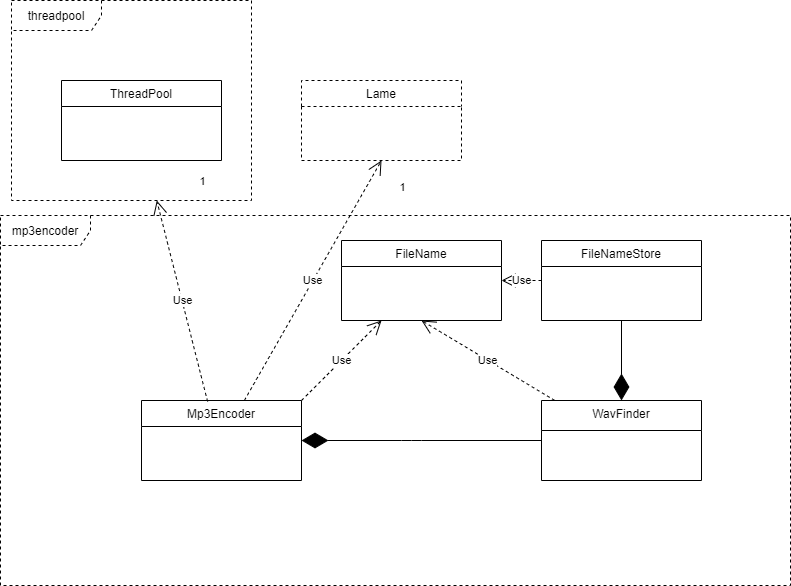

The diagram above was exported from draw.io. Its source (the exported page's mxGraphModel, read from the mxfile embedded in the PNG):
<mxGraphModel dx="1086" dy="1945" grid="1" gridSize="10" guides="1" tooltips="1" connect="1" arrows="1" fold="1" page="1" pageScale="1" pageWidth="827" pageHeight="1169" math="0" shadow="0">
  <root>
    <mxCell id="WIyWlLk6GJQsqaUBKTNV-0" />
    <mxCell id="WIyWlLk6GJQsqaUBKTNV-1" parent="WIyWlLk6GJQsqaUBKTNV-0" />
    <mxCell id="IywpiYYEJWik7PmOE0Bo-4" value="mp3encoder" style="shape=umlFrame;whiteSpace=wrap;html=1;dashed=1;width=90;height=30;" parent="WIyWlLk6GJQsqaUBKTNV-1" vertex="1">
      <mxGeometry x="19" y="155" width="790" height="370" as="geometry" />
    </mxCell>
    <mxCell id="zkfFHV4jXpPFQw0GAbJ--6" value="Mp3Encoder" style="swimlane;fontStyle=0;align=center;verticalAlign=top;childLayout=stackLayout;horizontal=1;startSize=26;horizontalStack=0;resizeParent=1;resizeLast=0;collapsible=1;marginBottom=0;rounded=0;shadow=0;strokeWidth=1;" parent="WIyWlLk6GJQsqaUBKTNV-1" vertex="1">
      <mxGeometry x="160" y="340" width="160" height="80" as="geometry">
        <mxRectangle x="130" y="380" width="160" height="26" as="alternateBounds" />
      </mxGeometry>
    </mxCell>
    <mxCell id="IywpiYYEJWik7PmOE0Bo-6" value="" style="endArrow=diamondThin;endFill=1;endSize=24;html=1;exitX=0.5;exitY=1;exitDx=0;exitDy=0;entryX=0.5;entryY=0;entryDx=0;entryDy=0;" parent="WIyWlLk6GJQsqaUBKTNV-1" source="IywpiYYEJWik7PmOE0Bo-0" target="IywpiYYEJWik7PmOE0Bo-5" edge="1">
      <mxGeometry width="160" relative="1" as="geometry">
        <mxPoint x="330" y="410" as="sourcePoint" />
        <mxPoint x="490" y="410" as="targetPoint" />
        <Array as="points" />
      </mxGeometry>
    </mxCell>
    <mxCell id="IywpiYYEJWik7PmOE0Bo-7" value="" style="endArrow=diamondThin;endFill=1;endSize=24;html=1;entryX=1;entryY=0.5;entryDx=0;entryDy=0;exitX=0;exitY=0.5;exitDx=0;exitDy=0;" parent="WIyWlLk6GJQsqaUBKTNV-1" target="zkfFHV4jXpPFQw0GAbJ--6" edge="1" source="IywpiYYEJWik7PmOE0Bo-5">
      <mxGeometry width="160" relative="1" as="geometry">
        <mxPoint x="450" y="360" as="sourcePoint" />
        <mxPoint x="330" y="390" as="targetPoint" />
        <Array as="points">
          <mxPoint x="430" y="380" />
        </Array>
      </mxGeometry>
    </mxCell>
    <mxCell id="IywpiYYEJWik7PmOE0Bo-8" value="threadpool" style="shape=umlFrame;whiteSpace=wrap;html=1;dashed=1;width=90;height=30;" parent="WIyWlLk6GJQsqaUBKTNV-1" vertex="1">
      <mxGeometry x="30" y="-60" width="240" height="200" as="geometry" />
    </mxCell>
    <mxCell id="IywpiYYEJWik7PmOE0Bo-11" value="1" style="edgeLabel;html=1;align=center;verticalAlign=middle;resizable=0;points=[];" parent="WIyWlLk6GJQsqaUBKTNV-1" vertex="1" connectable="0">
      <mxGeometry x="269.9996415204803" y="329.9950865925839" as="geometry">
        <mxPoint x="-49" y="-209" as="offset" />
      </mxGeometry>
    </mxCell>
    <mxCell id="IywpiYYEJWik7PmOE0Bo-17" value="1" style="edgeLabel;html=1;align=center;verticalAlign=middle;resizable=0;points=[];" parent="WIyWlLk6GJQsqaUBKTNV-1" vertex="1" connectable="0">
      <mxGeometry x="230.0020296260568" y="340.000560009845" as="geometry">
        <mxPoint x="190" y="-214" as="offset" />
      </mxGeometry>
    </mxCell>
    <mxCell id="IywpiYYEJWik7PmOE0Bo-2" value="ThreadPool" style="swimlane;fontStyle=0;align=center;verticalAlign=top;childLayout=stackLayout;horizontal=1;startSize=26;horizontalStack=0;resizeParent=1;resizeLast=0;collapsible=1;marginBottom=0;rounded=0;shadow=0;strokeWidth=1;" parent="WIyWlLk6GJQsqaUBKTNV-1" vertex="1">
      <mxGeometry x="80" y="20" width="160" height="80" as="geometry">
        <mxRectangle x="130" y="380" width="160" height="26" as="alternateBounds" />
      </mxGeometry>
    </mxCell>
    <mxCell id="IywpiYYEJWik7PmOE0Bo-3" value="Lame" style="swimlane;fontStyle=0;align=center;verticalAlign=top;childLayout=stackLayout;horizontal=1;startSize=26;horizontalStack=0;resizeParent=1;resizeLast=0;collapsible=1;marginBottom=0;rounded=0;shadow=0;strokeWidth=1;dashed=1;" parent="WIyWlLk6GJQsqaUBKTNV-1" vertex="1">
      <mxGeometry x="320" y="20" width="160" height="80" as="geometry">
        <mxRectangle x="130" y="380" width="160" height="26" as="alternateBounds" />
      </mxGeometry>
    </mxCell>
    <mxCell id="IywpiYYEJWik7PmOE0Bo-5" value="WavFinder" style="swimlane;fontStyle=0;align=center;verticalAlign=top;childLayout=stackLayout;horizontal=1;startSize=30;horizontalStack=0;resizeParent=1;resizeLast=0;collapsible=1;marginBottom=0;rounded=0;shadow=0;strokeWidth=1;" parent="WIyWlLk6GJQsqaUBKTNV-1" vertex="1">
      <mxGeometry x="560" y="340" width="160" height="80" as="geometry">
        <mxRectangle x="130" y="380" width="160" height="26" as="alternateBounds" />
      </mxGeometry>
    </mxCell>
    <mxCell id="IywpiYYEJWik7PmOE0Bo-0" value="FileNameStore" style="swimlane;fontStyle=0;align=center;verticalAlign=top;childLayout=stackLayout;horizontal=1;startSize=26;horizontalStack=0;resizeParent=1;resizeLast=0;collapsible=1;marginBottom=0;rounded=0;shadow=0;strokeWidth=1;" parent="WIyWlLk6GJQsqaUBKTNV-1" vertex="1">
      <mxGeometry x="560" y="180" width="160" height="80" as="geometry">
        <mxRectangle x="130" y="380" width="160" height="26" as="alternateBounds" />
      </mxGeometry>
    </mxCell>
    <mxCell id="IywpiYYEJWik7PmOE0Bo-1" value="FileName" style="swimlane;fontStyle=0;align=center;verticalAlign=top;childLayout=stackLayout;horizontal=1;startSize=26;horizontalStack=0;resizeParent=1;resizeLast=0;collapsible=1;marginBottom=0;rounded=0;shadow=0;strokeWidth=1;" parent="WIyWlLk6GJQsqaUBKTNV-1" vertex="1">
      <mxGeometry x="360" y="180" width="160" height="80" as="geometry">
        <mxRectangle x="130" y="380" width="160" height="26" as="alternateBounds" />
      </mxGeometry>
    </mxCell>
    <mxCell id="A-t1HMjS4k_B03zYF-2B-0" value="Use" style="endArrow=open;endSize=12;dashed=1;html=1;exitX=1;exitY=0;exitDx=0;exitDy=0;entryX=0.25;entryY=1;entryDx=0;entryDy=0;" edge="1" parent="WIyWlLk6GJQsqaUBKTNV-1" source="zkfFHV4jXpPFQw0GAbJ--6" target="IywpiYYEJWik7PmOE0Bo-1">
      <mxGeometry width="160" relative="1" as="geometry">
        <mxPoint x="360" y="330" as="sourcePoint" />
        <mxPoint x="520" y="330" as="targetPoint" />
      </mxGeometry>
    </mxCell>
    <mxCell id="A-t1HMjS4k_B03zYF-2B-1" value="Use" style="endArrow=open;endSize=12;dashed=1;html=1;entryX=0.5;entryY=1;entryDx=0;entryDy=0;" edge="1" parent="WIyWlLk6GJQsqaUBKTNV-1" source="IywpiYYEJWik7PmOE0Bo-5" target="IywpiYYEJWik7PmOE0Bo-1">
      <mxGeometry width="160" relative="1" as="geometry">
        <mxPoint x="330" y="350" as="sourcePoint" />
        <mxPoint x="410" y="270" as="targetPoint" />
      </mxGeometry>
    </mxCell>
    <mxCell id="A-t1HMjS4k_B03zYF-2B-2" value="Use" style="endArrow=open;endSize=12;dashed=1;html=1;exitX=0;exitY=0.5;exitDx=0;exitDy=0;entryX=1;entryY=0.5;entryDx=0;entryDy=0;" edge="1" parent="WIyWlLk6GJQsqaUBKTNV-1" source="IywpiYYEJWik7PmOE0Bo-0" target="IywpiYYEJWik7PmOE0Bo-1">
      <mxGeometry width="160" relative="1" as="geometry">
        <mxPoint x="340" y="360" as="sourcePoint" />
        <mxPoint x="420" y="280" as="targetPoint" />
      </mxGeometry>
    </mxCell>
    <mxCell id="A-t1HMjS4k_B03zYF-2B-3" value="Use" style="endArrow=open;endSize=12;dashed=1;html=1;entryX=0.5;entryY=1;entryDx=0;entryDy=0;" edge="1" parent="WIyWlLk6GJQsqaUBKTNV-1" source="zkfFHV4jXpPFQw0GAbJ--6" target="IywpiYYEJWik7PmOE0Bo-3">
      <mxGeometry width="160" relative="1" as="geometry">
        <mxPoint x="150" y="240" as="sourcePoint" />
        <mxPoint x="310" y="240" as="targetPoint" />
      </mxGeometry>
    </mxCell>
    <mxCell id="A-t1HMjS4k_B03zYF-2B-4" value="Use" style="endArrow=open;endSize=12;dashed=1;html=1;exitX=0.413;exitY=0.013;exitDx=0;exitDy=0;exitPerimeter=0;" edge="1" parent="WIyWlLk6GJQsqaUBKTNV-1" source="zkfFHV4jXpPFQw0GAbJ--6" target="IywpiYYEJWik7PmOE0Bo-8">
      <mxGeometry width="160" relative="1" as="geometry">
        <mxPoint x="272.8571428571429" y="350" as="sourcePoint" />
        <mxPoint x="410" y="110" as="targetPoint" />
      </mxGeometry>
    </mxCell>
  </root>
</mxGraphModel>